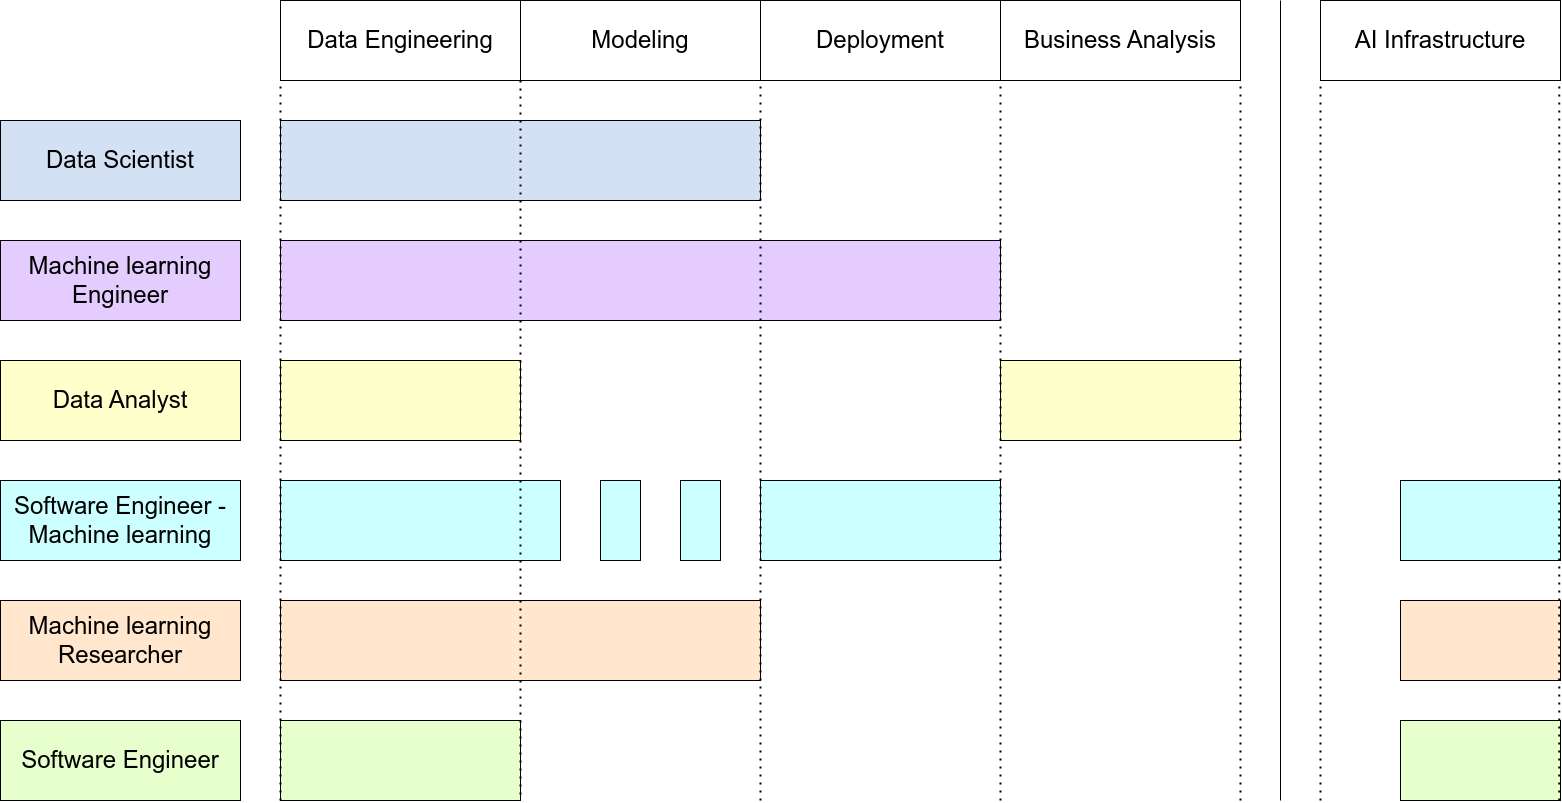

The diagram above was exported from draw.io. Its source (the exported page's mxGraphModel, read from the mxfile embedded in the PNG):
<mxGraphModel dx="2134" dy="1090" grid="1" gridSize="10" guides="1" tooltips="1" connect="1" arrows="1" fold="1" page="0" pageScale="1" pageWidth="850" pageHeight="1100" background="none" math="0" shadow="0">
  <root>
    <mxCell id="0" />
    <mxCell id="1" parent="0" />
    <mxCell id="2jvgx198JMAjdNMDoXGk-2" value="&lt;font style=&quot;font-size: 24px;&quot;&gt;Data Engineering&lt;/font&gt;" style="rounded=0;whiteSpace=wrap;html=1;" parent="1" vertex="1">
      <mxGeometry x="-200" y="-40" width="240" height="80" as="geometry" />
    </mxCell>
    <mxCell id="2jvgx198JMAjdNMDoXGk-3" value="&lt;font style=&quot;font-size: 24px;&quot;&gt;Modeling&lt;/font&gt;" style="rounded=0;whiteSpace=wrap;html=1;" parent="1" vertex="1">
      <mxGeometry x="40" y="-40" width="240" height="80" as="geometry" />
    </mxCell>
    <mxCell id="2jvgx198JMAjdNMDoXGk-4" value="&lt;font style=&quot;font-size: 24px;&quot;&gt;Deployment&lt;/font&gt;" style="rounded=0;whiteSpace=wrap;html=1;" parent="1" vertex="1">
      <mxGeometry x="280" y="-40" width="240" height="80" as="geometry" />
    </mxCell>
    <mxCell id="2jvgx198JMAjdNMDoXGk-5" value="&lt;font style=&quot;font-size: 24px;&quot;&gt;Business Analysis&lt;/font&gt;" style="rounded=0;whiteSpace=wrap;html=1;" parent="1" vertex="1">
      <mxGeometry x="520" y="-40" width="240" height="80" as="geometry" />
    </mxCell>
    <mxCell id="2jvgx198JMAjdNMDoXGk-6" value="&lt;font style=&quot;font-size: 24px;&quot;&gt;AI Infrastructure&lt;/font&gt;" style="rounded=0;whiteSpace=wrap;html=1;" parent="1" vertex="1">
      <mxGeometry x="840" y="-40" width="240" height="80" as="geometry" />
    </mxCell>
    <mxCell id="2jvgx198JMAjdNMDoXGk-7" value="&lt;font style=&quot;font-size: 24px;&quot;&gt;Data Scientist&lt;/font&gt;" style="rounded=0;whiteSpace=wrap;html=1;fillColor=#D4E1F5;shadow=0;" parent="1" vertex="1">
      <mxGeometry x="-480" y="80" width="240" height="80" as="geometry" />
    </mxCell>
    <mxCell id="2jvgx198JMAjdNMDoXGk-8" value="&lt;font style=&quot;font-size: 24px;&quot;&gt;Machine learning Engineer&lt;/font&gt;" style="rounded=0;whiteSpace=wrap;html=1;fillColor=#E5CCFF;" parent="1" vertex="1">
      <mxGeometry x="-480" y="200" width="240" height="80" as="geometry" />
    </mxCell>
    <mxCell id="2jvgx198JMAjdNMDoXGk-9" value="&lt;font style=&quot;font-size: 24px;&quot;&gt;Data Analyst&lt;/font&gt;" style="rounded=0;whiteSpace=wrap;html=1;fillColor=#FFFFCC;" parent="1" vertex="1">
      <mxGeometry x="-480" y="320" width="240" height="80" as="geometry" />
    </mxCell>
    <mxCell id="2jvgx198JMAjdNMDoXGk-10" value="&lt;font style=&quot;font-size: 24px;&quot;&gt;Software Engineer - Machine learning&lt;/font&gt;" style="rounded=0;whiteSpace=wrap;html=1;fillColor=#CCFFFF;" parent="1" vertex="1">
      <mxGeometry x="-480" y="440" width="240" height="80" as="geometry" />
    </mxCell>
    <mxCell id="2jvgx198JMAjdNMDoXGk-11" value="&lt;font style=&quot;font-size: 24px;&quot;&gt;Machine learning Researcher&lt;/font&gt;" style="rounded=0;whiteSpace=wrap;html=1;fillColor=#FFE6CC;" parent="1" vertex="1">
      <mxGeometry x="-480" y="560" width="240" height="80" as="geometry" />
    </mxCell>
    <mxCell id="2jvgx198JMAjdNMDoXGk-12" value="&lt;font style=&quot;font-size: 24px;&quot;&gt;Software Engineer&lt;/font&gt;" style="rounded=0;whiteSpace=wrap;html=1;fillColor=#E6FFCC;" parent="1" vertex="1">
      <mxGeometry x="-480" y="680" width="240" height="80" as="geometry" />
    </mxCell>
    <mxCell id="2jvgx198JMAjdNMDoXGk-13" value="" style="rounded=0;whiteSpace=wrap;html=1;fillColor=#D4E1F5;" parent="1" vertex="1">
      <mxGeometry x="-200" y="80" width="480" height="80" as="geometry" />
    </mxCell>
    <mxCell id="2jvgx198JMAjdNMDoXGk-14" value="" style="rounded=0;whiteSpace=wrap;html=1;fillColor=#E5CCFF;" parent="1" vertex="1">
      <mxGeometry x="-200" y="200" width="720" height="80" as="geometry" />
    </mxCell>
    <mxCell id="2jvgx198JMAjdNMDoXGk-15" value="" style="rounded=0;whiteSpace=wrap;html=1;fillColor=#FFFFCC;" parent="1" vertex="1">
      <mxGeometry x="-200" y="320" width="240" height="80" as="geometry" />
    </mxCell>
    <mxCell id="2jvgx198JMAjdNMDoXGk-16" value="" style="rounded=0;whiteSpace=wrap;html=1;fillColor=#FFFFCC;" parent="1" vertex="1">
      <mxGeometry x="520" y="320" width="240" height="80" as="geometry" />
    </mxCell>
    <mxCell id="2jvgx198JMAjdNMDoXGk-17" value="" style="rounded=0;whiteSpace=wrap;html=1;fillColor=#CCFFFF;" parent="1" vertex="1">
      <mxGeometry x="-200" y="440" width="280" height="80" as="geometry" />
    </mxCell>
    <mxCell id="2jvgx198JMAjdNMDoXGk-18" value="" style="rounded=0;whiteSpace=wrap;html=1;fillColor=#CCFFFF;" parent="1" vertex="1">
      <mxGeometry x="280" y="440" width="240" height="80" as="geometry" />
    </mxCell>
    <mxCell id="2jvgx198JMAjdNMDoXGk-19" value="" style="rounded=0;whiteSpace=wrap;html=1;fillColor=#CCFFFF;" parent="1" vertex="1">
      <mxGeometry x="120" y="440" width="40" height="80" as="geometry" />
    </mxCell>
    <mxCell id="2jvgx198JMAjdNMDoXGk-20" value="" style="rounded=0;whiteSpace=wrap;html=1;fillColor=#CCFFFF;" parent="1" vertex="1">
      <mxGeometry x="200" y="440" width="40" height="80" as="geometry" />
    </mxCell>
    <mxCell id="2jvgx198JMAjdNMDoXGk-22" value="" style="rounded=0;whiteSpace=wrap;html=1;fillColor=#CCFFFF;" parent="1" vertex="1">
      <mxGeometry x="920" y="440" width="160" height="80" as="geometry" />
    </mxCell>
    <mxCell id="2jvgx198JMAjdNMDoXGk-23" value="" style="rounded=0;whiteSpace=wrap;html=1;fillColor=#FFE6CC;" parent="1" vertex="1">
      <mxGeometry x="-200" y="560" width="480" height="80" as="geometry" />
    </mxCell>
    <mxCell id="2jvgx198JMAjdNMDoXGk-24" value="" style="rounded=0;whiteSpace=wrap;html=1;fillColor=#FFE6CC;" parent="1" vertex="1">
      <mxGeometry x="920" y="560" width="160" height="80" as="geometry" />
    </mxCell>
    <mxCell id="2jvgx198JMAjdNMDoXGk-25" value="" style="rounded=0;whiteSpace=wrap;html=1;fillColor=#E6FFCC;" parent="1" vertex="1">
      <mxGeometry x="920" y="680" width="160" height="80" as="geometry" />
    </mxCell>
    <mxCell id="2jvgx198JMAjdNMDoXGk-26" value="" style="rounded=0;whiteSpace=wrap;html=1;fillColor=#E6FFCC;" parent="1" vertex="1">
      <mxGeometry x="-200" y="680" width="240" height="80" as="geometry" />
    </mxCell>
    <mxCell id="2jvgx198JMAjdNMDoXGk-27" value="" style="endArrow=none;dashed=1;html=1;dashPattern=1 3;strokeWidth=2;rounded=0;exitX=0;exitY=1;exitDx=0;exitDy=0;entryX=1;entryY=1;entryDx=0;entryDy=0;" parent="1" source="2jvgx198JMAjdNMDoXGk-3" target="2jvgx198JMAjdNMDoXGk-26" edge="1">
      <mxGeometry width="50" height="50" relative="1" as="geometry">
        <mxPoint x="60" y="110" as="sourcePoint" />
        <mxPoint x="220" y="510" as="targetPoint" />
      </mxGeometry>
    </mxCell>
    <mxCell id="2jvgx198JMAjdNMDoXGk-29" value="" style="endArrow=none;dashed=1;html=1;dashPattern=1 3;strokeWidth=2;rounded=0;exitX=0;exitY=1;exitDx=0;exitDy=0;entryX=0;entryY=1;entryDx=0;entryDy=0;" parent="1" source="2jvgx198JMAjdNMDoXGk-26" target="2jvgx198JMAjdNMDoXGk-2" edge="1">
      <mxGeometry width="50" height="50" relative="1" as="geometry">
        <mxPoint x="320" y="650" as="sourcePoint" />
        <mxPoint x="-200" y="170" as="targetPoint" />
      </mxGeometry>
    </mxCell>
    <mxCell id="2jvgx198JMAjdNMDoXGk-31" value="" style="endArrow=none;dashed=1;html=1;dashPattern=1 3;strokeWidth=2;rounded=0;entryX=1;entryY=1;entryDx=0;entryDy=0;" parent="1" target="2jvgx198JMAjdNMDoXGk-3" edge="1">
      <mxGeometry width="50" height="50" relative="1" as="geometry">
        <mxPoint x="280" y="760" as="sourcePoint" />
        <mxPoint x="120" y="390" as="targetPoint" />
      </mxGeometry>
    </mxCell>
    <mxCell id="2jvgx198JMAjdNMDoXGk-32" value="" style="endArrow=none;dashed=1;html=1;dashPattern=1 3;strokeWidth=2;rounded=0;entryX=0;entryY=1;entryDx=0;entryDy=0;" parent="1" target="2jvgx198JMAjdNMDoXGk-5" edge="1">
      <mxGeometry width="50" height="50" relative="1" as="geometry">
        <mxPoint x="520" y="760" as="sourcePoint" />
        <mxPoint x="290" y="50" as="targetPoint" />
      </mxGeometry>
    </mxCell>
    <mxCell id="2jvgx198JMAjdNMDoXGk-33" value="" style="endArrow=none;dashed=1;html=1;dashPattern=1 3;strokeWidth=2;rounded=0;entryX=1;entryY=1;entryDx=0;entryDy=0;" parent="1" target="2jvgx198JMAjdNMDoXGk-5" edge="1">
      <mxGeometry width="50" height="50" relative="1" as="geometry">
        <mxPoint x="760" y="760" as="sourcePoint" />
        <mxPoint x="530" y="50" as="targetPoint" />
      </mxGeometry>
    </mxCell>
    <mxCell id="2jvgx198JMAjdNMDoXGk-34" value="" style="endArrow=none;html=1;rounded=0;" parent="1" edge="1">
      <mxGeometry width="50" height="50" relative="1" as="geometry">
        <mxPoint x="800" y="760" as="sourcePoint" />
        <mxPoint x="800" y="-40" as="targetPoint" />
      </mxGeometry>
    </mxCell>
    <mxCell id="2jvgx198JMAjdNMDoXGk-35" value="" style="endArrow=none;dashed=1;html=1;dashPattern=1 3;strokeWidth=2;rounded=0;entryX=1;entryY=1;entryDx=0;entryDy=0;" parent="1" edge="1">
      <mxGeometry width="50" height="50" relative="1" as="geometry">
        <mxPoint x="840" y="760" as="sourcePoint" />
        <mxPoint x="840" y="40" as="targetPoint" />
      </mxGeometry>
    </mxCell>
    <mxCell id="2jvgx198JMAjdNMDoXGk-36" value="" style="endArrow=none;dashed=1;html=1;dashPattern=1 3;strokeWidth=2;rounded=0;entryX=1;entryY=1;entryDx=0;entryDy=0;" parent="1" edge="1">
      <mxGeometry width="50" height="50" relative="1" as="geometry">
        <mxPoint x="1078.75" y="760" as="sourcePoint" />
        <mxPoint x="1078.75" y="40" as="targetPoint" />
      </mxGeometry>
    </mxCell>
  </root>
</mxGraphModel>